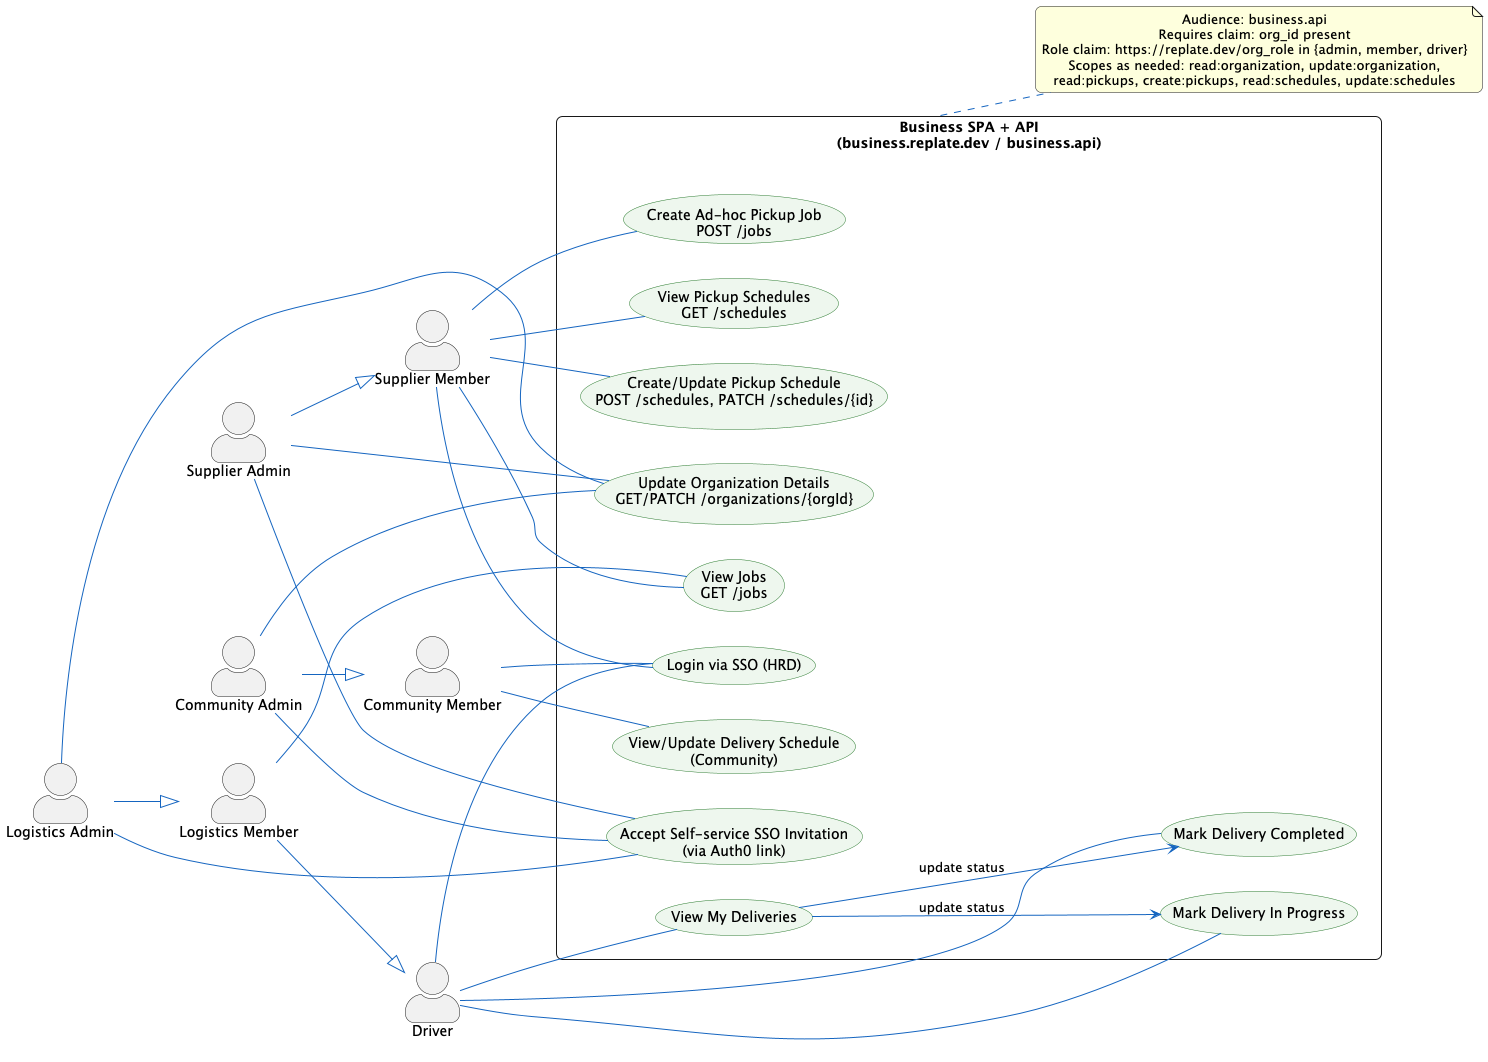

The diagram above was rendered by PlantUML. Its source (embedded in the PNG):
@startuml
left to right direction
skinparam usecase {
  BackgroundColor #EEF7EE
  BorderColor #2E7D32
  ArrowColor #1565C0
}
skinparam actorStyle awesome
skinparam shadowing false
skinparam roundcorner 12
skinparam DefaultTextAlignment center

' Actors in Business domain
actor "Supplier Admin" as SupplierAdmin
actor "Supplier Member" as SupplierMember
actor "Logistics Member" as LogisticsMember
actor "Logistics Admin" as LogisticsAdmin
actor Driver
actor "Community Admin" as CommunityAdmin
actor "Community Member" as CommunityMember

CommunityAdmin --|> CommunityMember
SupplierAdmin --|> SupplierMember
LogisticsAdmin --|> LogisticsMember
LogisticsMember --|> Driver

rectangle "Business SPA + API\n(business.replate.dev / business.api)" as System {
  usecase "Login via SSO (HRD)" as UCLogin

  usecase "View Jobs\nGET /jobs" as UCViewJobs
  usecase "Create Ad-hoc Pickup Job\nPOST /jobs" as UCCreateJob

  usecase "View Pickup Schedules\nGET /schedules" as UCViewSchedules
  usecase "Create/Update Pickup Schedule\nPOST /schedules, PATCH /schedules/{id}" as UCManageSchedules

  usecase "View/Update Delivery Schedule\n(Community)" as UCManageDeliverySchedules

  usecase "Update Organization Details\nGET/PATCH /organizations/{orgId}" as UCUpdateOrg

  usecase "View My Deliveries" as UCDriverView
  usecase "Mark Delivery In Progress" as UCInProgress
  usecase "Mark Delivery Completed" as UCCompleted

  usecase "Accept Self-service SSO Invitation\n(via Auth0 link)" as UCAcceptSSO
'  usecase "Update Logistics Company Details" as UCUpdateLogistics
}

' Auth and access rules (claims/scopes)
note right of System
  Audience: business.api
  Requires claim: org_id present
  Role claim: https://replate.dev/org_role in {admin, member, driver}
  Scopes as needed: read:organization, update:organization,
  read:pickups, create:pickups, read:schedules, update:schedules
end note

' Login applies to all personas
' SupplierAdmin -- UCLogin
SupplierMember -- UCLogin
' LogisticsMember -- UCLogin
' LogisticsAdmin -- UCLogin
Driver -- UCLogin
' CommunityAdmin -- UCLogin
CommunityMember -- UCLogin

' Jobs
' SupplierAdmin -- UCViewJobs
SupplierMember -- UCViewJobs
LogisticsMember -- UCViewJobs
' LogisticsAdmin -- UCViewJobs
Driver -- UCDriverView

' SupplierAdmin -- UCCreateJob
SupplierMember -- UCCreateJob

' Schedules (Pickup schedules for Suppliers)
' SupplierAdmin -- UCViewSchedules
SupplierMember -- UCViewSchedules
' SupplierAdmin -- UCManageSchedules
SupplierMember -- UCManageSchedules

' Delivery schedules for Communities
' CommunityAdmin -- UCManageDeliverySchedules
CommunityMember -- UCManageDeliverySchedules

' Organization details
SupplierAdmin -- UCUpdateOrg
LogisticsAdmin -- UCUpdateOrg
CommunityAdmin -- UCUpdateOrg

' Driver workflow
UCDriverView --> UCInProgress : update status
UCDriverView --> UCCompleted : update status
Driver -- UCInProgress
Driver -- UCCompleted

' Self-service SSO invitation acceptance
SupplierAdmin -- UCAcceptSSO
LogisticsAdmin -- UCAcceptSSO
CommunityAdmin -- UCAcceptSSO

' Logistics-specific maintenance
' LogisticsAdmin -- UCUpdateLogistics

@enduml